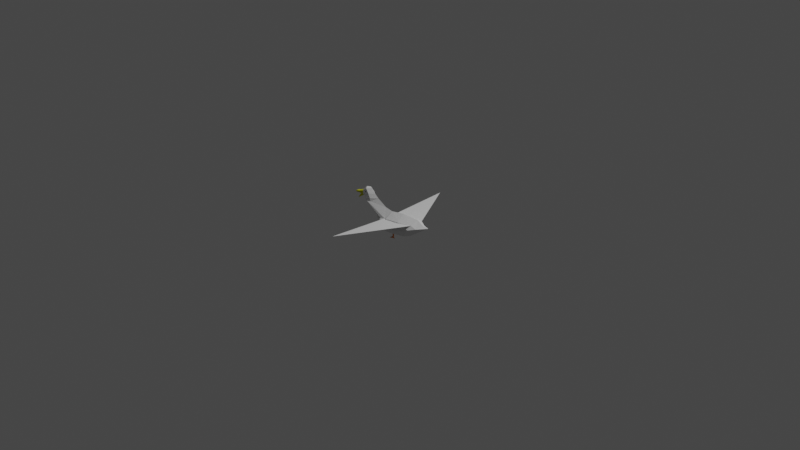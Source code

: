 # Source: duck.blend  (saved by Blender 2.93.20; exported with 4.5.12 LTS)
import bpy
from mathutils import Matrix  # noqa: F401  (used for matrix-valued properties, if any)

bpy.ops.wm.read_factory_settings(use_empty=True)
scene = bpy.context.scene
scene.name = 'Scene'

# ---- collections
col_collection = bpy.data.collections.new('Collection'); scene.collection.children.link(col_collection)

# ---- images (referenced by path relative to the original .blend; pixels are not part of the script)
import os
ASSET_DIR = os.environ.get("B2B_ASSET_DIR", "")  # directory of the original .blend (textures are referenced by path, not embedded)
HERE = os.path.dirname(os.path.abspath(__file__))  # packed textures are extracted next to this script under _unpacked/

def load_image(name, relpath, width, height, colorspace="sRGB"):
    """Load a texture the original file referenced (path relative to the .blend, or extracted next to this script)."""
    p = next((c for c in (os.path.join(HERE, relpath), os.path.join(ASSET_DIR, relpath)) if relpath and os.path.exists(c)), "")
    if p:
        img = bpy.data.images.load(p, check_existing=True)
        img.name = name
    else:  # same state as the original file: an image datablock whose file is absent (Cycles renders it pink)
        img = bpy.data.images.new(name, width, height)
        img.source = "FILE"
        img.filepath = "//" + (relpath or name)
    img.colorspace_settings.name = colorspace
    return img
img_depositphotos_110881382_stock_illustration_duck_low_poly_design = load_image('depositphotos_110881382-stock-illustration-duck-low-poly-design', 'depositphotos_110881382-stock-illustration-duck-low-poly-design.jpg', 1024, 1024, 'sRGB')

# ---- materials (node trees are filled in below, after node groups)
mat_material = bpy.data.materials.new('Material')
mat_material.alpha_threshold = 0.0
mat_material.use_transparency_overlap = False
mat_material.show_transparent_back = False
mat_material.use_transparent_shadow = False
mat_material.diffuse_color = (0.8, 0.8, 0.8, 0.3786)
mat_material.line_color = (0.0, 0.0, 0.0, 1.0)
mat_depositphotos_110881382_stock_illustration_duck_low_poly_design = bpy.data.materials.new('depositphotos_110881382-stock-illustration-duck-low-poly-design')
mat_depositphotos_110881382_stock_illustration_duck_low_poly_design.use_transparent_shadow = False

# ---- material node trees
mat_material.use_nodes = True; mat_material.node_tree.nodes.clear()
_N = mat_material.node_tree.nodes; _L = mat_material.node_tree.links
n0 = _N.new('ShaderNodeOutputMaterial'); n0.name = 'Material Output'; n0.location = (300, 300)
n1 = _N.new('ShaderNodeBsdfDiffuse'); n1.name = 'Diffuse BSDF'; n1.location = (10, 300)
n1.inputs[1].default_value = 0.4
n2 = _N.new('ShaderNodeVertexColor'); n2.name = 'Vertex Color'; n2.location = (-180, 280)
n2.layer_name = 'Col'
_L.new(n1.outputs[0], n0.inputs[0])
_L.new(n2.outputs[0], n1.inputs[0])
n0.is_active_output = True
mat_depositphotos_110881382_stock_illustration_duck_low_poly_design.use_nodes = True; mat_depositphotos_110881382_stock_illustration_duck_low_poly_design.node_tree.nodes.clear()
_N = mat_depositphotos_110881382_stock_illustration_duck_low_poly_design.node_tree.nodes; _L = mat_depositphotos_110881382_stock_illustration_duck_low_poly_design.node_tree.links
n0 = _N.new('ShaderNodeOutputMaterial'); n0.name = 'Material Output'; n0.location = (300, 300)
n1 = _N.new('ShaderNodeEmission'); n1.name = 'Emission'; n1.location = (0, 300)
n2 = _N.new('ShaderNodeTexImage'); n2.name = 'Image Texture'; n2.location = (-290, 280)
n2.image = img_depositphotos_110881382_stock_illustration_duck_low_poly_design
_L.new(n1.outputs[0], n0.inputs[0])
_L.new(n2.outputs[0], n1.inputs[0])
n0.is_active_output = True

# ---- world
world_world = bpy.data.worlds.new('World'); scene.world = world_world
world_world.use_nodes = True; world_world.node_tree.nodes.clear()
_N = world_world.node_tree.nodes; _L = world_world.node_tree.links
n0 = _N.new('ShaderNodeOutputWorld'); n0.name = 'World Output'; n0.location = (300, 300)
n1 = _N.new('ShaderNodeBackground'); n1.name = 'Background'; n1.location = (10, 300)
n1.inputs[0].default_value = (0.05088, 0.05088, 0.05088, 1.0)
_L.new(n1.outputs[0], n0.inputs[0])
n0.is_active_output = True
world_world.color = (0.05088, 0.05088, 0.05088)
world_world.use_sun_shadow = False
world_world.sun_shadow_jitter_overblur = 0.0

# ---- cameras
cam_camera = bpy.data.cameras.new('Camera')
cam_camera.clip_end = 100.0
cam_camera.ortho_scale = 7.314

# ---- lights
light_light = bpy.data.lights.new('Light', 'POINT')
light_light.transmission_factor = 0.0
light_light.energy = 1000.0
light_light.shadow_soft_size = 0.1
light_light.shadow_maximum_resolution = 0.006
light_light.use_absolute_resolution = True

# ---- meshes
me_cube = bpy.data.meshes.new('Cube')
me_cube.from_pydata([(-3.076, 0.1548, 0.639), (-2.758, 0.168, 0.7498), (-2.756, 0.1655, 0.5736), (-2.738, 0.1227, 0.5186), (-2.904, 0.1689, 0.5532), (-2.568, 0.1612, 0.4487), (-2.52, 0.1911, 0.3507), (-1.263, 0.3363, -0.3394), (-1.027, 0.4518, -0.3439), (-1.093, 0.3341, -0.2207), (-1.331, 0.2873, -0.2324), (-1.597, 0.1624, -0.1793), (-1.13, 0.4705, -0.6292), (-0.9604, 0.5758, -0.5983), (-0.6119, 0.599, -0.4225), (-2.244, 0.2507, 0.779), (-2.118, 0.2435, 0.5298), (-2.441, 0.216, 0.5056), (-2.53, 0.2011, 0.5885), (-2.671, 0.1795, 0.8177), (-2.443, 0.2063, 0.9876), (-2.465, 0.2195, 0.8217), (-2.495, 0.2195, 0.8199), (-2.514, 0.2195, 0.7977), (-2.512, 0.2195, 0.7681), (-2.49, 0.2195, 0.7484), (-2.461, 0.2195, 0.7502), (-2.441, 0.2195, 0.7724), (-2.443, 0.2195, 0.802), (0.8455, 0.5456, -0.2526), (0.3376, 0.6213, -0.4108), (1.198, 0.5587, -0.07098), (1.367, 0.4118, -0.1055), (1.578, 0.3261, 0.03627), (0.4103, 0.497, 0.08527), (1.297, 0.3937, 0.1818), (-3.195, 0.1213, 0.1927), (-0.5714, 0.4261, -0.08407), (-0.7297, 0.5332, -0.7405), (-2.336, 0.2794, 0.3403), (-2.083, 0.2379, 0.3442), (-3.364, 0.1274, 0.556), (-3.372, 0.1231, 0.5141), (-3.339, 0.1231, 0.4845), (-3.043, 0.1578, 0.2949), (0.04099, 0.558, -0.6651), (0.8252, 0.4514, -0.5862), (-2.478, 0.2337, 0.7851), (-0.02605, 0.3999, -0.589), (-0.02605, 0.452, -0.9446), (0.02605, 0.3999, -0.589), (0.02605, 0.452, -0.589), (-0.02605, 0.452, -0.9872), (-0.02605, 0.3999, -0.9872), (0.02605, 0.3999, -0.9872), (-0.02605, 0.4347, -0.9446), (-0.02605, 0.4173, -0.9446), (-0.02605, 0.4347, -0.9872), (-0.02605, 0.4173, -0.9872), (-0.1755, 0.5283, -0.9872), (-0.1755, 0.3092, -0.9872), (-0.02605, -0.3999, -0.589), (0.02605, -0.3999, -0.9446), (0.02605, -0.3999, -0.589), (0.02605, -0.452, -0.589), (-0.02605, -0.4173, -0.9446), (-0.8139, 0.3098, -0.1705), (-0.8393, 3.899, 0.0), (-2.82, 0.0376, 0.4835), (-3.076, -0.07963, 0.639), (-2.758, -0.09282, 0.7498), (-3.076, 0.0376, 0.639), (-2.756, -0.09035, 0.5736), (-2.738, -0.04749, 0.5186), (-3.342, 0.0376, 0.4698), (-2.647, 0.0376, 0.9791), (-3.043, 0.0376, 0.2949), (-3.375, 0.0376, 0.4994), (-3.194, 0.0376, 0.188), (-3.356, 0.0376, 0.5541), (-2.904, -0.09369, 0.5532), (-2.849, 0.0376, 0.7853), (-2.547, 0.0376, 1.046), (-2.747, 0.0376, 0.4848), (-2.583, 0.0376, 0.3923), (-2.568, -0.08598, 0.4487), (-2.154, 0.0376, 1.041), (-1.902, 0.0376, 0.7812), (-1.664, 0.0376, 0.6034), (-1.016, 0.0, 0.3141), (-2.52, -0.1159, 0.3507), (-1.854, -0.03626, -0.1558), (-1.8, -0.02659, -0.2493), (-1.263, -0.3363, -0.3394), (-1.027, -0.4518, -0.3439), (-0.8139, -0.3098, -0.1705), (-1.093, -0.3341, -0.2207), (-1.331, -0.2873, -0.2324), (-1.597, -0.1769, -0.1793), (-1.71, -0.01144, -0.387), (-1.56, 0.0, -0.5752), (-1.167, 0.0, -0.8354), (-1.13, -0.4705, -0.6292), (-0.9604, -0.5758, -0.5983), (-0.8363, 0.0, -0.8687), (-0.2396, 0.0, -0.9187), (0.8566, 0.0, -0.6939), (2.186, 0.0, 0.197), (-0.5313, 0.0, 0.2431), (0.338, 0.0, 0.4062), (1.407, 0.0, 0.4129), (1.803, 0.0, 0.2051), (-0.6119, -0.599, -0.4225), (-2.244, -0.1755, 0.779), (-2.118, -0.1683, 0.5298), (-2.441, -0.1408, 0.5056), (-2.53, -0.1259, 0.5885), (-2.671, -0.1043, 0.8177), (-2.443, -0.1311, 0.9876), (-2.465, -0.1443, 0.8217), (-2.495, -0.1443, 0.8199), (-2.514, -0.1443, 0.7977), (-2.512, -0.1443, 0.7681), (-2.49, -0.1443, 0.7484), (-2.461, -0.1443, 0.7502), (-2.441, -0.1443, 0.7724), (-2.443, -0.1443, 0.802), (0.8455, -0.5456, -0.2526), (0.3376, -0.6213, -0.4108), (1.198, -0.5587, -0.07098), (1.367, -0.4118, -0.1055), (1.578, -0.3261, 0.03627), (0.4103, -0.497, 0.08527), (1.297, -0.3937, 0.1818), (-3.195, -0.04609, 0.1927), (-0.5714, -0.4261, -0.08407), (-0.7297, -0.5332, -0.7405), (-2.336, -0.2042, 0.3403), (-2.083, -0.1627, 0.3442), (-3.364, -0.05217, 0.556), (-3.372, -0.04788, 0.5141), (-3.339, -0.04788, 0.4845), (-3.043, -0.08257, 0.2949), (-2.904, 0.0376, 0.5532), (0.04099, -0.558, -0.6651), (0.8252, -0.4514, -0.5862), (-2.478, -0.1585, 0.7851), (-0.02605, -0.3999, -0.9446), (-0.02605, -0.452, -0.9446), (-0.02605, -0.452, -0.589), (0.02605, -0.452, -0.9446), (-0.02605, -0.452, -0.9872), (-0.02605, -0.3999, -0.9872), (0.02605, -0.452, -0.9872), (0.02605, -0.3999, -0.9872), (0.1171, -0.426, -0.9872), (-0.02605, -0.4347, -0.9446), (-0.02605, -0.4347, -0.9872), (-0.02605, -0.4173, -0.9872), (-0.1755, -0.5283, -0.9872), (-0.1755, -0.3092, -0.9872), (-0.1755, -0.426, -0.9872), (-0.02605, 0.3999, -0.9446), (-0.02605, 0.452, -0.589), (0.02605, 0.3999, -0.9446), (0.02605, 0.452, -0.9446), (0.02605, 0.452, -0.9872), (0.1171, 0.426, -0.9872), (-0.1755, 0.426, -0.9872), (-0.8393, -3.899, 0.0), (-2.756, 0.1655, 0.5736), (-2.758, 0.168, 0.7498), (-2.849, 0.0376, 0.7853), (-2.738, 0.1227, 0.5186), (-2.747, 0.0376, 0.4848), (-2.756, -0.09035, 0.5736), (-2.758, -0.09282, 0.7498), (-2.738, -0.04749, 0.5186), (-2.495, 0.2195, 0.8199), (-2.465, 0.2195, 0.8217), (-2.514, 0.2195, 0.7977), (-2.512, 0.2195, 0.7681), (-2.49, 0.2195, 0.7484), (-2.461, 0.2195, 0.7502), (-2.441, 0.2195, 0.7724), (-2.443, 0.2195, 0.802), (-2.495, -0.1443, 0.8199), (-2.465, -0.1443, 0.8217), (-2.514, -0.1443, 0.7977), (-2.512, -0.1443, 0.7681), (-2.49, -0.1443, 0.7484), (-2.461, -0.1443, 0.7502), (-2.441, -0.1443, 0.7724), (-2.443, -0.1443, 0.802), (-0.1755, 0.426, -0.9872), (-0.02605, 0.4347, -0.9872), (-0.02605, 0.4173, -0.9872), (-0.1755, 0.5283, -0.9872), (-0.1755, 0.3092, -0.9872), (-0.02605, -0.4347, -0.9872), (-0.02605, -0.4173, -0.9872), (-0.1755, -0.5283, -0.9872), (-0.1755, -0.3092, -0.9872), (-0.1755, -0.426, -0.9872), (-0.1755, 0.426, -0.9872)], [], [(7, 12, 99), (100, 99, 12), (101, 100, 12), (8, 12, 7), (99, 92, 7), (12, 8, 13), (38, 12, 13), (38, 104, 12), (12, 104, 101), (38, 13, 14), (66, 14, 8), (66, 8, 9), (8, 14, 13), (7, 10, 9, 8), (10, 7, 11), (7, 92, 11), (92, 91, 11), (91, 84, 11), (6, 11, 84), (10, 11, 6), (10, 39, 9), (10, 6, 39), (39, 66, 9), (39, 40, 66), (40, 39, 16), (88, 16, 87), (89, 40, 88), (16, 88, 40), (16, 39, 17), (16, 17, 15), (15, 87, 16), (87, 15, 86), (15, 20, 86), (86, 20, 82), (82, 20, 75), (19, 75, 20), (75, 19, 1), (75, 1, 81), (171, 0, 172), (71, 172, 0), (0, 79, 71), (79, 0, 41), (41, 42, 79), (77, 79, 42), (74, 77, 42), (43, 74, 42), (41, 0, 42), (4, 170, 171), (171, 4, 0), (43, 42, 0), (43, 0, 4), (36, 4, 44), (78, 36, 44), (76, 78, 44), (173, 76, 44), (173, 68, 76), (68, 173, 83), (4, 173, 44), (4, 170, 173), (36, 78, 4), (4, 78, 143), (4, 143, 74), (4, 74, 43), (1, 2, 19), (5, 19, 2), (5, 3, 2), (174, 3, 5), (84, 174, 5), (5, 6, 84), (6, 5, 17), (39, 6, 17), (17, 5, 18), (18, 19, 5), (18, 15, 17), (19, 18, 181), (182, 181, 18), (183, 182, 18), (18, 183, 15), (184, 15, 183), (185, 15, 184), (20, 15, 185), (179, 20, 185), (178, 20, 179), (180, 20, 178), (20, 180, 19), (181, 19, 180), (66, 40, 89), (66, 89, 108, 37), (37, 14, 66), (34, 37, 108), (109, 34, 108), (37, 34, 30, 14), (45, 38, 14, 30), (29, 46, 45, 30), (105, 45, 46, 106), (105, 104, 38, 45), (46, 29, 31, 32), (111, 33, 107), (107, 33, 106), (32, 46, 106, 33), (111, 110, 33), (35, 33, 110), (32, 31, 33), (35, 33, 31), (35, 31, 34), (31, 29, 34), (30, 34, 29), (110, 109, 35), (34, 109, 35), (25, 26, 47), (26, 47, 27), (27, 47, 28), (28, 47, 21), (21, 47, 22), (22, 47, 23), (23, 47, 24), (25, 47, 24), (162, 48, 163, 49, 55, 56), (49, 163, 51, 165), (165, 51, 50, 164), (164, 50, 48, 162), (164, 162, 53, 54), (51, 163, 48, 50), (52, 166, 54, 53, 58, 57), (49, 165, 166, 52), (164, 54, 167), (54, 166, 167), (49, 59, 55), (52, 59, 49), (57, 59, 52), (55, 59, 57), (56, 60, 162), (58, 60, 56), (53, 60, 58), (162, 60, 53), (55, 194, 56), (57, 194, 55), (58, 168, 57), (56, 168, 58), (147, 65, 156, 148, 149, 61), (148, 150, 64, 149), (150, 62, 63, 64), (62, 147, 61, 63), (62, 154, 152, 147), (64, 63, 61, 149), (62, 155, 154), (150, 155, 62), (65, 147, 160), (158, 65, 160), (156, 65, 161), (65, 158, 161), (66, 35, 67), (93, 99, 102), (100, 102, 99), (101, 102, 100), (94, 93, 102), (99, 93, 92), (102, 103, 94), (136, 103, 102), (136, 102, 104), (102, 101, 104), (136, 112, 103), (95, 94, 112), (95, 96, 94), (94, 103, 112), (93, 94, 96, 97), (97, 98, 93), (93, 98, 92), (92, 98, 91), (91, 98, 84), (90, 84, 98), (97, 90, 98), (97, 96, 137), (97, 137, 90), (137, 96, 95), (137, 95, 138), (138, 114, 137), (88, 87, 114), (89, 88, 138), (114, 138, 88), (114, 115, 137), (114, 113, 115), (113, 114, 87), (87, 86, 113), (113, 86, 118), (86, 82, 118), (82, 75, 118), (117, 118, 75), (75, 70, 117), (75, 81, 70), (176, 172, 69), (71, 69, 172), (69, 71, 79), (79, 139, 69), (139, 79, 140), (77, 140, 79), (74, 140, 77), (141, 140, 74), (139, 140, 69), (80, 176, 175), (176, 69, 80), (141, 69, 140), (141, 80, 69), (134, 142, 80), (78, 142, 134), (76, 142, 78), (177, 142, 76), (177, 76, 68), (68, 83, 177), (80, 142, 177), (80, 177, 175), (134, 80, 78), (80, 143, 78), (80, 74, 143), (80, 141, 74), (70, 117, 72), (85, 72, 117), (85, 72, 73), (174, 85, 73), (84, 85, 174), (85, 84, 90), (90, 115, 85), (137, 115, 90), (115, 116, 85), (116, 85, 117), (116, 115, 113), (117, 189, 116), (190, 116, 189), (191, 116, 190), (116, 113, 191), (192, 191, 113), (193, 192, 113), (118, 193, 113), (187, 193, 118), (186, 187, 118), (188, 186, 118), (118, 117, 188), (189, 188, 117), (95, 89, 138), (95, 135, 108, 89), (135, 95, 112), (132, 108, 135), (109, 108, 132), (135, 112, 128, 132), (144, 128, 112, 136), (127, 128, 144, 145), (105, 106, 145, 144), (105, 144, 136, 104), (145, 130, 129, 127), (111, 107, 131), (107, 106, 131), (130, 131, 106, 145), (111, 131, 110), (133, 110, 131), (130, 131, 129), (133, 129, 131), (133, 132, 129), (129, 132, 127), (128, 127, 132), (110, 133, 109), (132, 133, 109), (123, 146, 124), (124, 125, 146), (125, 126, 146), (126, 119, 146), (119, 120, 146), (120, 121, 146), (121, 122, 146), (123, 122, 146), (151, 157, 158, 152, 154, 153), (148, 151, 153, 150), (153, 155, 150), (154, 155, 153), (148, 156, 159), (151, 148, 159), (157, 151, 159), (156, 157, 159), (152, 158, 160), (147, 152, 160), (157, 156, 161), (158, 157, 161), (165, 164, 167), (166, 165, 167), (95, 169, 133), (198, 196, 204), (197, 195, 204), (202, 203, 200), (201, 203, 199)])
_uv = me_cube.uv_layers.new(name='UVMap')
_uv.uv.foreach_set('vector', [0.0, 0.0, 0.0, 0.0, 0.0, 0.0, 0.0, 0.0, 0.0, 0.0, 0.0, 0.0, 0.0, 0.0, 0.0, 0.0, 0.0, 0.0, 0.0, 0.0, 0.0, 0.0, 0.0, 0.0, 0.0, 0.0, 0.0, 0.0, 0.0, 0.0, 0.0, 0.0, 0.0, 0.0, 0.0, 0.0, 0.0, 0.0, 0.0, 0.0, 0.0, 0.0, 0.0, 0.0, 0.0, 0.0, 0.0, 0.0, 0.0, 0.0, 0.0, 0.0, 0.0, 0.0, 0.0, 0.0, 0.0, 0.0, 0.0, 0.0, 0.0, 0.0, 0.0, 0.0, 0.0, 0.0, 0.0, 0.0, 0.0, 0.0, 0.0, 0.0, 0.0, 0.0, 0.0, 0.0, 0.0, 0.0, 0.0, 0.0, 0.0, 0.0, 0.0, 0.0, 0.0, 0.0, 0.0, 0.0, 0.0, 0.0, 0.0, 0.0, 0.0, 0.0, 0.0, 0.0, 0.0, 0.0, 0.0, 0.0, 0.0, 0.0, 0.0, 0.0, 0.0, 0.0, 0.0, 0.0, 0.0, 0.0, 0.0, 0.0, 0.0, 0.0, 0.0, 0.0, 0.0, 0.0, 0.0, 0.0, 0.0, 0.0, 0.0, 0.0, 0.0, 0.0, 0.0, 0.0, 0.0, 0.0, 0.0, 0.0, 0.0, 0.0, 0.0, 0.0, 0.0, 0.0, 0.0, 0.0, 0.0, 0.0, 0.0, 0.0, 0.0, 0.0, 0.0, 0.0, 0.0, 0.0, 0.0, 0.0, 0.0, 0.0, 0.0, 0.0, 0.0, 0.0, 0.0, 0.0, 0.0, 0.0, 0.0, 0.0, 0.0, 0.0, 0.0, 0.0, 0.0, 0.0, 0.0, 0.0, 0.0, 0.0, 0.0, 0.0, 0.0, 0.0, 0.0, 0.0, 0.0, 0.0, 0.0, 0.0, 0.0, 0.0, 0.0, 0.0, 0.0, 0.0, 0.0, 0.0, 0.0, 0.0, 0.0, 0.0, 0.0, 0.0, 0.0, 0.0, 0.0, 0.0, 0.0, 0.0, 0.0, 0.0, 0.0, 0.0, 0.0, 0.0, 0.0, 0.0, 0.0, 0.0, 0.0, 0.0, 0.0, 0.0, 0.0, 0.0, 0.0, 0.0, 0.0, 0.0, 0.0, 0.0, 0.0, 0.0, 0.0, 0.0, 0.0, 0.0, 0.0, 0.0, 0.0, 0.0, 0.0, 0.0, 0.0, 0.0, 0.0, 0.0, 0.0, 0.0, 0.0, 0.0, 0.0, 0.0, 0.0, 0.0, 0.0, 0.0, 0.0, 0.0, 0.0, 0.0, 0.0, 0.0, 0.0, 0.0, 0.0, 0.0, 0.0, 0.0, 0.0, 0.0, 0.0, 0.0, 0.0, 0.0, 0.0, 0.0, 0.0, 0.0, 0.0, 0.0, 0.0, 0.0, 0.0, 0.0, 0.0, 0.0, 0.0, 0.0, 0.0, 0.0, 0.0, 0.0, 0.0, 0.0, 0.0, 0.0, 0.0, 0.0, 0.0, 0.0, 0.0, 0.0, 0.0, 0.0, 0.0, 0.0, 0.0, 0.0, 0.0, 0.0, 0.0, 0.0, 0.0, 0.0, 0.0, 0.0, 0.0, 0.0, 0.0, 0.0, 0.0, 0.0, 0.0, 0.0, 0.0, 0.0, 0.0, 0.0, 0.0, 0.0, 0.0, 0.0, 0.0, 0.0, 0.0, 0.0, 0.0, 0.0, 0.0, 0.0, 0.0, 0.0, 0.0, 0.0, 0.0, 0.0, 0.0, 0.0, 0.0, 0.0, 0.0, 0.0, 0.0, 0.0, 0.0, 0.0, 0.0, 0.0, 0.0, 0.0, 0.0, 0.0, 0.0, 0.0, 0.0, 0.0, 0.0, 0.0, 0.0, 0.0, 0.0, 0.0, 0.0, 0.0, 0.0, 0.0, 0.0, 0.0, 0.0, 0.0, 0.0, 0.0, 0.0, 0.0, 0.0, 0.0, 0.0, 0.0, 0.0, 0.0, 0.0, 0.0, 0.0, 0.0, 0.0, 0.0, 0.0, 0.0, 0.0, 0.0, 0.0, 0.0, 0.0, 0.0, 0.0, 0.0, 0.0, 0.0, 0.0, 0.0, 0.0, 0.0, 0.0, 0.0, 0.0, 0.0, 0.0, 0.0, 0.0, 0.0, 0.0, 0.0, 0.0, 0.0, 0.0, 0.0, 0.0, 0.0, 0.0, 0.0, 0.0, 0.0, 0.0, 0.0, 0.0, 0.0, 0.0, 0.0, 0.0, 0.0, 0.0, 0.0, 0.0, 0.0, 0.0, 0.0, 0.0, 0.0, 0.0, 0.0, 0.0, 0.0, 0.0, 0.0, 0.0, 0.0, 0.0, 0.0, 0.0, 0.0, 0.0, 0.0, 0.0, 0.0, 0.0, 0.0, 0.0, 0.0, 0.0, 0.0, 0.0, 0.0, 0.0, 0.0, 0.0, 0.0, 0.0, 0.0, 0.0, 0.0, 0.0, 0.0, 0.0, 0.0, 0.0, 0.0, 0.0, 0.0, 0.0, 0.0, 0.0, 0.0, 0.0, 0.0, 0.0, 0.0, 0.0, 0.0, 0.0, 0.0, 0.0, 0.0, 0.0, 0.0, 0.0, 0.0, 0.0, 0.0, 0.0, 0.0, 0.0, 0.0, 0.0, 0.0, 0.0, 0.0, 0.0, 0.0, 0.0, 0.0, 0.0, 0.0, 0.0, 0.0, 0.0, 0.0, 0.0, 0.0, 0.0, 0.0, 0.0, 0.0, 0.0, 0.0, 0.0, 0.0, 0.0, 0.0, 0.0, 0.0, 0.0, 0.0, 0.0, 0.0, 0.0, 0.0, 0.0, 0.0, 0.0, 0.0, 0.0, 0.0, 0.0, 0.0, 0.0, 0.0, 0.0, 0.0, 0.0, 0.0, 0.0, 0.0, 0.0, 0.0, 0.0, 0.0, 0.0, 0.0, 0.0, 0.0, 0.0, 0.0, 0.0, 0.0, 0.0, 0.0, 0.0, 0.0, 0.0, 0.0, 0.0, 0.0, 0.0, 0.0, 0.0, 0.0, 0.0, 0.0, 0.0, 0.0, 0.0, 0.0, 0.0, 0.0, 0.0, 0.0, 0.0, 0.0, 0.0, 0.0, 0.0, 0.0, 0.0, 0.0, 0.0, 0.0, 0.0, 0.0, 0.0, 0.0, 0.0, 0.0, 0.0, 0.0, 0.0, 0.0, 0.0, 0.0, 0.0, 0.0, 0.0, 0.0, 0.0, 0.0, 0.0, 0.0, 0.0, 0.0, 0.0, 0.0, 0.0, 0.0, 0.0, 0.0, 0.0, 0.0, 0.0, 0.0, 0.0, 0.0, 0.0, 0.0, 0.0, 0.0, 0.0, 0.0, 0.0, 0.0, 0.0, 0.0, 0.0, 0.0, 0.0, 0.0, 0.0, 0.0, 0.0, 0.0, 0.0, 0.0, 0.0, 0.0, 0.0, 0.0, 0.0, 0.0, 0.0, 0.0, 0.0, 0.0, 0.0, 0.0, 0.0, 0.0, 0.0, 0.0, 0.0, 0.0, 0.0, 0.0, 0.0, 0.0, 0.0, 0.0, 0.0, 0.0, 0.0, 0.0, 0.0, 0.0, 0.0, 0.0, 0.0, 0.0, 0.0, 0.0, 0.0, 0.0, 0.0, 0.0, 0.0, 0.0, 0.0, 0.0, 0.0, 0.0, 0.0, 0.0, 0.0, 0.0, 0.0, 0.0, 0.0, 0.0, 0.0, 0.0, 0.0, 0.0, 0.0, 0.0, 0.0, 0.0, 0.0, 0.0, 0.375, 0.0, 0.625, 0.0, 0.625, 0.25, 0.375, 0.25, 0.375, 0.1667, 0.375, 0.08333, 0.375, 0.25, 0.625, 0.25, 0.625, 0.5, 0.375, 0.5, 0.375, 0.5, 0.625, 0.5, 0.625, 0.75, 0.375, 0.75, 0.375, 0.75, 0.625, 0.75, 0.625, 1.0, 0.375, 1.0, 0.375, 0.75, 0.375, 1.0, 0.375, 1.0, 0.375, 0.75, 0.625, 0.5, 0.875, 0.5, 0.875, 0.75, 0.625, 0.75, 0.125, 0.5, 0.375, 0.5, 0.375, 0.75, 0.125, 0.75, 0.125, 0.6667, 0.125, 0.5833, 0.375, 0.25, 0.375, 0.5, 0.375, 0.5, 0.375, 0.25, 0.375, 0.75, 0.375, 0.75, 0.375, 0.75, 0.375, 0.75, 0.375, 0.5, 0.375, 0.75, 0.375, 0.25, 0.375, 0.1667, 0.375, 0.1667, 0.375, 0.25, 0.375, 0.25, 0.375, 0.25, 0.375, 0.1667, 0.375, 0.25, 0.375, 0.25, 0.375, 0.1667, 0.375, 0.1667, 0.375, 0.1667, 0.375, 0.08333, 0.375, 0.0, 0.375, 0.0, 0.375, 0.08333, 0.375, 0.08333, 0.375, 0.08333, 0.375, 0.0, 0.375, 0.08333, 0.375, 0.08333, 0.375, 0.0, 0.375, 0.0, 0.375, 0.0, 0.375, 0.1667, 0.375, 0.08333, 0.375, 0.08333, 0.375, 0.1667, 0.375, 0.1667, 0.375, 0.1667, 0.375, 0.08333, 0.375, 0.1667, 0.375, 0.1667, 0.375, 0.08333, 0.375, 0.08333, 0.375, 0.08333, 0.375, 0.0, 0.375, 0.08333, 0.375, 0.1667, 0.375, 0.25, 0.625, 0.25, 0.625, 0.0, 0.375, 0.25, 0.375, 0.5, 0.625, 0.5, 0.625, 0.25, 0.375, 0.5, 0.375, 0.75, 0.625, 0.75, 0.625, 0.5, 0.375, 0.75, 0.375, 1.0, 0.625, 1.0, 0.625, 0.75, 0.375, 0.75, 0.375, 0.75, 0.375, 1.0, 0.375, 1.0, 0.625, 0.5, 0.625, 0.75, 0.875, 0.75, 0.875, 0.5, 0.375, 0.75, 0.375, 0.75, 0.375, 0.75, 0.375, 0.5, 0.375, 0.5, 0.375, 0.75, 0.375, 0.08333, 0.375, 0.0, 0.375, 0.0, 0.375, 0.08333, 0.375, 0.08333, 0.375, 0.08333, 0.375, 0.1667, 0.375, 0.08333, 0.375, 0.08333, 0.375, 0.08333, 0.375, 0.08333, 0.375, 0.08333, 0.0, 0.0, 1.0, 0.0, 0.0, 1.0, 0.0, 0.0, 0.0, 0.0, 0.0, 0.0, 0.0, 0.0, 0.0, 0.0, 0.0, 0.0, 0.0, 0.0, 0.0, 0.0, 0.0, 0.0, 0.0, 0.0, 0.0, 0.0, 0.0, 0.0, 0.0, 0.0, 0.0, 0.0, 0.0, 0.0, 0.0, 0.0, 0.0, 0.0, 0.0, 0.0, 0.0, 0.0, 0.0, 0.0, 0.0, 0.0, 0.0, 0.0, 0.0, 0.0, 0.0, 0.0, 0.0, 0.0, 0.0, 0.0, 0.0, 0.0, 0.0, 0.0, 0.0, 0.0, 0.0, 0.0, 0.0, 0.0, 0.0, 0.0, 0.0, 0.0, 0.0, 0.0, 0.0, 0.0, 0.0, 0.0, 0.0, 0.0, 0.0, 0.0, 0.0, 0.0, 0.0, 0.0, 0.0, 0.0, 0.0, 0.0, 0.0, 0.0, 0.0, 0.0, 0.0, 0.0, 0.0, 0.0, 0.0, 0.0, 0.0, 0.0, 0.0, 0.0, 0.0, 0.0, 0.0, 0.0, 0.0, 0.0, 0.0, 0.0, 0.0, 0.0, 0.0, 0.0, 0.0, 0.0, 0.0, 0.0, 0.0, 0.0, 0.0, 0.0, 0.0, 0.0, 0.0, 0.0, 0.0, 0.0, 0.0, 0.0, 0.0, 0.0, 0.0, 0.0, 0.0, 0.0, 0.0, 0.0, 0.0, 0.0, 0.0, 0.0, 0.0, 0.0, 0.0, 0.0, 0.0, 0.0, 0.0, 0.0, 0.0, 0.0, 0.0, 0.0, 0.0, 0.0, 0.0, 0.0, 0.0, 0.0, 0.0, 0.0, 0.0, 0.0, 0.0, 0.0, 0.0, 0.0, 0.0, 0.0, 0.0, 0.0, 0.0, 0.0, 0.0, 0.0, 0.0, 0.0, 0.0, 0.0, 0.0, 0.0, 0.0, 0.0, 0.0, 0.0, 0.0, 0.0, 0.0, 0.0, 0.0, 0.0, 0.0, 0.0, 0.0, 0.0, 0.0, 0.0, 0.0, 0.0, 0.0, 0.0, 0.0, 0.0, 0.0, 0.0, 0.0, 0.0, 0.0, 0.0, 0.0, 0.0, 0.0, 0.0, 0.0, 0.0, 0.0, 0.0, 0.0, 0.0, 0.0, 0.0, 0.0, 0.0, 0.0, 0.0, 0.0, 0.0, 0.0, 0.0, 0.0, 0.0, 0.0, 0.0, 0.0, 0.0, 0.0, 0.0, 0.0, 0.0, 0.0, 0.0, 0.0, 0.0, 0.0, 0.0, 0.0, 0.0, 0.0, 0.0, 0.0, 0.0, 0.0, 0.0, 0.0, 0.0, 0.0, 0.0, 0.0, 0.0, 0.0, 0.0, 0.0, 0.0, 0.0, 0.0, 0.0, 0.0, 0.0, 0.0, 0.0, 0.0, 0.0, 0.0, 0.0, 0.0, 0.0, 0.0, 0.0, 0.0, 0.0, 0.0, 0.0, 0.0, 0.0, 0.0, 0.0, 0.0, 0.0, 0.0, 0.0, 0.0, 0.0, 0.0, 0.0, 0.0, 0.0, 0.0, 0.0, 0.0, 0.0, 0.0, 0.0, 0.0, 0.0, 0.0, 0.0, 0.0, 0.0, 0.0, 0.0, 0.0, 0.0, 0.0, 0.0, 0.0, 0.0, 0.0, 0.0, 0.0, 0.0, 0.0, 0.0, 0.0, 0.0, 0.0, 0.0, 0.0, 0.0, 0.0, 0.0, 0.0, 0.0, 0.0, 0.0, 0.0, 0.0, 0.0, 0.0, 0.0, 0.0, 0.0, 0.0, 0.0, 0.0, 0.0, 0.0, 0.0, 0.0, 0.0, 0.0, 0.0, 0.0, 0.0, 0.0, 0.0, 0.0, 0.0, 0.0, 0.0, 0.0, 0.0, 0.0, 0.0, 0.0, 0.0, 0.0, 0.0, 0.0, 0.0, 0.0, 0.0, 0.0, 0.0, 0.0, 0.0, 0.0, 0.0, 0.0, 0.0, 0.0, 0.0, 0.0, 0.0, 0.0, 0.0, 0.0, 0.0, 0.0, 0.0, 0.0, 0.0, 0.0, 0.0, 0.0, 0.0, 0.0, 0.0, 0.0, 0.0, 0.0, 0.0, 0.0, 0.0, 0.0, 0.0, 0.0, 0.0, 0.0, 0.0, 0.0, 0.0, 0.0, 0.0, 0.0, 0.0, 0.0, 0.0, 0.0, 0.0, 0.0, 0.0, 0.0, 0.0, 0.0, 0.0, 0.0, 0.0, 0.0, 0.0, 0.0, 0.0, 0.0, 0.0, 0.0, 0.0, 0.0, 0.0, 0.0, 0.0, 0.0, 0.0, 0.0, 0.0, 0.0, 0.0, 0.0, 0.0, 0.0, 0.0, 0.0, 0.0, 0.0, 0.0, 0.0, 0.0, 0.0, 0.0, 0.0, 0.0, 0.0, 0.0, 0.0, 0.0, 0.0, 0.0, 0.0, 0.0, 0.0, 0.0, 0.0, 0.0, 0.0, 0.0, 0.0, 0.0, 0.0, 0.0, 0.0, 0.0, 0.0, 0.0, 0.0, 0.0, 0.0, 0.0, 0.0, 0.0, 0.0, 0.0, 0.0, 0.0, 0.0, 0.0, 0.0, 0.0, 0.0, 0.0, 0.0, 0.0, 0.0, 0.0, 0.0, 0.0, 0.0, 0.0, 0.0, 0.0, 0.0, 0.0, 0.0, 0.0, 0.0, 0.0, 0.0, 0.0, 0.0, 0.0, 0.0, 0.0, 0.0, 0.0, 0.0, 0.0, 0.0, 0.0, 0.0, 0.0, 0.0, 0.0, 0.0, 0.0, 0.0, 0.0, 0.0, 0.0, 0.0, 0.0, 0.0, 0.0, 0.0, 0.0, 0.0, 0.0, 0.0, 0.0, 0.0, 0.0, 0.0, 0.0, 0.0, 0.0, 0.0, 0.0, 0.0, 0.0, 0.0, 0.0, 0.0, 0.0, 0.0, 0.0, 0.0, 0.0, 0.0, 0.0, 0.0, 0.0, 0.0, 0.0, 0.0, 0.0, 0.0, 0.0, 0.0, 0.0, 0.0, 0.0, 0.0, 0.0, 0.0, 0.0, 0.0, 0.0, 0.0, 0.0, 0.0, 0.0, 0.0, 0.0, 0.0, 0.0, 0.0, 0.0, 0.0, 0.0, 0.0, 0.0, 0.0, 0.0, 0.0, 0.0, 0.0, 0.0, 0.0, 0.0, 0.0, 0.0, 0.0, 0.0, 0.0, 0.0, 0.0, 0.0, 0.0, 0.0, 0.0, 0.0, 0.0, 0.0, 0.0, 0.0, 0.0, 0.0, 0.0, 0.0, 0.0, 0.0, 0.0, 0.0, 0.0, 0.0, 0.0, 0.0, 0.0, 0.0, 0.0, 0.0, 0.0, 0.0, 0.0, 0.0, 0.0, 0.0, 0.0, 0.0, 0.0, 0.0, 0.0, 0.0, 0.0, 0.0, 0.0, 0.0, 0.0, 0.0, 0.0, 0.0, 0.0, 0.0, 0.0, 0.0, 0.0, 0.0, 0.0, 0.0, 0.0, 0.0, 0.0, 0.0, 0.0, 0.0, 0.0, 0.0, 0.0, 0.0, 0.0, 0.0, 0.0, 0.0, 0.0, 0.0, 0.0, 0.0, 0.0, 0.0, 0.0, 0.0, 0.0, 0.0, 0.0, 0.0, 0.0, 0.0, 0.0, 0.0, 0.0, 0.0, 0.0, 0.0, 0.0, 0.0, 0.0, 0.0, 0.0, 0.0, 0.0, 0.0, 0.0, 0.0, 0.0, 0.0, 0.0, 0.0, 0.0, 0.0, 0.0, 0.0, 0.0, 0.0, 0.0, 0.0, 0.0, 0.0, 0.125, 0.5, 0.125, 0.5833, 0.125, 0.6667, 0.125, 0.75, 0.375, 0.75, 0.375, 0.5, 0.375, 0.25, 0.375, 0.25, 0.375, 0.5, 0.375, 0.5, 0.375, 0.5, 0.375, 0.5, 0.375, 0.5, 0.375, 0.75, 0.375, 0.75, 0.375, 0.5, 0.375, 0.25, 0.375, 0.1667, 0.375, 0.1667, 0.375, 0.25, 0.375, 0.25, 0.375, 0.25, 0.375, 0.1667, 0.375, 0.25, 0.375, 0.25, 0.375, 0.1667, 0.375, 0.1667, 0.375, 0.1667, 0.375, 0.0, 0.375, 0.08333, 0.375, 0.08333, 0.375, 0.0, 0.375, 0.0, 0.375, 0.0, 0.375, 0.1667, 0.375, 0.1667, 0.375, 0.1667, 0.375, 0.08333, 0.375, 0.1667, 0.375, 0.1667, 0.375, 0.5, 0.375, 0.75, 0.375, 0.5, 0.375, 0.5, 0.375, 0.5, 0.375, 0.5, 0.0, 0.0, 0.0, 1.0, 1.0, 0.0, 0.375, 0.08333, 0.375, 0.08333, 0.375, 0.08333, 0.375, 0.1667, 0.375, 0.1667, 0.375, 0.1667, 0.375, 0.08333, 0.375, 0.08333, 0.375, 0.08333, 0.375, 0.1667, 0.375, 0.1667, 0.375, 0.1667])
_ca = me_cube.color_attributes.new('Col', 'BYTE_COLOR', 'CORNER')
_ca.data.foreach_set('color', [0.8308, 0.8308, 0.8308, 1.0, 0.8308, 0.8308, 0.8308, 1.0, 0.8308, 0.8308, 0.8308, 1.0, 0.8308, 0.8308, 0.8308, 1.0, 0.8308, 0.8308, 0.8308, 1.0, 0.8308, 0.8308, 0.8308, 1.0, 0.8308, 0.8308, 0.8308, 1.0, 0.8308, 0.8308, 0.8308, 1.0, 0.8308, 0.8308, 0.8308, 1.0, 0.8308, 0.8308, 0.8308, 1.0, 0.8308, 0.8308, 0.8308, 1.0, 0.8308, 0.8308, 0.8308, 1.0, 0.8308, 0.8308, 0.8308, 1.0, 0.8308, 0.8308, 0.8308, 1.0, 0.8308, 0.8308, 0.8308, 1.0, 0.8308, 0.8308, 0.8308, 1.0, 0.8308, 0.8308, 0.8308, 1.0, 0.8308, 0.8308, 0.8308, 1.0, 0.8308, 0.8308, 0.8308, 1.0, 0.8308, 0.8308, 0.8308, 1.0, 0.8308, 0.8308, 0.8308, 1.0, 0.8308, 0.8308, 0.8308, 1.0, 0.8308, 0.8308, 0.8308, 1.0, 0.8308, 0.8308, 0.8308, 1.0, 0.8308, 0.8308, 0.8308, 1.0, 0.8308, 0.8308, 0.8308, 1.0, 0.8308, 0.8308, 0.8308, 1.0, 0.8308, 0.8308, 0.8308, 1.0, 0.8308, 0.8308, 0.8308, 1.0, 0.8308, 0.8308, 0.8308, 1.0, 0.8308, 0.8308, 0.8308, 1.0, 0.8308, 0.8308, 0.8308, 1.0, 0.8308, 0.8308, 0.8308, 1.0, 0.8308, 0.8308, 0.8308, 1.0, 0.8308, 0.8308, 0.8308, 1.0, 0.8308, 0.8308, 0.8308, 1.0, 0.8308, 0.8308, 0.8308, 1.0, 0.8308, 0.8308, 0.8308, 1.0, 0.8308, 0.8308, 0.8308, 1.0, 0.8308, 0.8308, 0.8308, 1.0, 0.8308, 0.8308, 0.8308, 1.0, 0.8308, 0.8308, 0.8308, 1.0, 0.8308, 0.8308, 0.8308, 1.0, 0.8308, 0.8308, 0.8308, 1.0, 0.8308, 0.8308, 0.8308, 1.0, 0.8308, 0.8308, 0.8308, 1.0, 0.8308, 0.8308, 0.8308, 1.0, 0.8308, 0.8308, 0.8308, 1.0, 0.8308, 0.8308, 0.8308, 1.0, 0.8308, 0.8308, 0.8308, 1.0, 0.8308, 0.8308, 0.8308, 1.0, 0.8308, 0.8308, 0.8308, 1.0, 0.8308, 0.8308, 0.8308, 1.0, 0.8308, 0.8308, 0.8308, 1.0, 0.8308, 0.8308, 0.8308, 1.0, 0.8308, 0.8308, 0.8308, 1.0, 0.8308, 0.8308, 0.8308, 1.0, 0.8308, 0.8308, 0.8308, 1.0, 0.8308, 0.8308, 0.8308, 1.0, 0.8308, 0.8308, 0.8308, 1.0, 0.8308, 0.8308, 0.8308, 1.0, 0.8308, 0.8308, 0.8308, 1.0, 0.8308, 0.8308, 0.8308, 1.0, 0.8308, 0.8308, 0.8308, 1.0, 0.8308, 0.8308, 0.8308, 1.0, 0.8308, 0.8308, 0.8308, 1.0, 0.8308, 0.8308, 0.8308, 1.0, 0.8308, 0.8308, 0.8308, 1.0, 0.8308, 0.8308, 0.8308, 1.0, 0.8308, 0.8308, 0.8308, 1.0, 0.8308, 0.8308, 0.8308, 1.0, 0.8308, 0.8308, 0.8308, 1.0, 0.8308, 0.8308, 0.8308, 1.0, 0.8308, 0.8308, 0.8308, 1.0, 0.8308, 0.8308, 0.8308, 1.0, 0.8308, 0.8308, 0.8308, 1.0, 0.8308, 0.8308, 0.8308, 1.0, 0.8308, 0.8308, 0.8308, 1.0, 0.8308, 0.8308, 0.8308, 1.0, 0.8308, 0.8308, 0.8308, 1.0, 0.8308, 0.8308, 0.8308, 1.0, 0.8308, 0.8308, 0.8308, 1.0, 0.8308, 0.8308, 0.8308, 1.0, 0.8308, 0.8308, 0.8308, 1.0, 0.8308, 0.8308, 0.8308, 1.0, 0.8308, 0.8308, 0.8308, 1.0, 0.8308, 0.8308, 0.8308, 1.0, 0.8308, 0.8308, 0.8308, 1.0, 0.8308, 0.8308, 0.8308, 1.0, 0.8308, 0.8308, 0.8308, 1.0, 0.8308, 0.8308, 0.8308, 1.0, 0.8308, 0.8308, 0.8308, 1.0, 0.8308, 0.8308, 0.8308, 1.0, 0.8308, 0.8308, 0.8308, 1.0, 0.8308, 0.8308, 0.8308, 1.0, 0.8308, 0.8308, 0.8308, 1.0, 0.8308, 0.8308, 0.8308, 1.0, 0.8308, 0.8308, 0.8308, 1.0, 0.8308, 0.8308, 0.8308, 1.0, 0.8308, 0.8308, 0.8308, 1.0, 0.8308, 0.8308, 0.8308, 1.0, 0.8308, 0.8308, 0.8308, 1.0, 0.8308, 0.8308, 0.8308, 1.0, 0.8308, 0.8308, 0.8308, 1.0, 0.8308, 0.8308, 0.8308, 1.0, 0.8308, 0.8308, 0.8308, 1.0, 0.8308, 0.8308, 0.8308, 1.0, 0.8308, 0.8308, 0.8308, 1.0, 0.8308, 0.8308, 0.8308, 1.0, 0.8308, 0.8308, 0.8308, 1.0, 0.8308, 0.8308, 0.8308, 1.0, 0.8308, 0.8308, 0.8308, 1.0, 0.8308, 0.8308, 0.8308, 1.0, 0.8308, 0.8308, 0.8308, 1.0, 0.8308, 0.8308, 0.8308, 1.0, 0.6376, 0.6308, 0.0356, 1.0, 0.6376, 0.6308, 0.0356, 1.0, 0.6376, 0.6308, 0.0356, 1.0, 0.6376, 0.6308, 0.0356, 1.0, 0.6376, 0.6308, 0.0356, 1.0, 0.6376, 0.6308, 0.0356, 1.0, 0.6376, 0.6308, 0.0356, 1.0, 0.6376, 0.6308, 0.0356, 1.0, 0.6376, 0.6308, 0.0356, 1.0, 0.6376, 0.6308, 0.0356, 1.0, 0.6376, 0.6308, 0.0356, 1.0, 0.6376, 0.6308, 0.0356, 1.0, 0.6376, 0.6308, 0.0356, 1.0, 0.6376, 0.6308, 0.0356, 1.0, 0.6376, 0.6308, 0.0356, 1.0, 0.6376, 0.6308, 0.0356, 1.0, 0.6376, 0.6308, 0.0356, 1.0, 0.6376, 0.6308, 0.0356, 1.0, 0.6376, 0.6308, 0.0356, 1.0, 0.6376, 0.6308, 0.0356, 1.0, 0.6376, 0.6308, 0.0356, 1.0, 0.6376, 0.6308, 0.0356, 1.0, 0.6376, 0.6308, 0.0356, 1.0, 0.6376, 0.6308, 0.0356, 1.0, 0.6376, 0.6308, 0.0356, 1.0, 0.6376, 0.6308, 0.0356, 1.0, 0.6376, 0.6308, 0.0356, 1.0, 0.6376, 0.6308, 0.0356, 1.0, 0.6376, 0.6308, 0.0356, 1.0, 0.6376, 0.6308, 0.0356, 1.0, 0.6376, 0.6308, 0.0356, 1.0, 0.6376, 0.6308, 0.0356, 1.0, 0.6376, 0.6308, 0.0356, 1.0, 0.6376, 0.6308, 0.0356, 1.0, 0.6376, 0.6308, 0.0356, 1.0, 0.6376, 0.6308, 0.0356, 1.0, 0.6376, 0.6308, 0.0356, 1.0, 0.6376, 0.6308, 0.0356, 1.0, 0.6376, 0.6308, 0.0356, 1.0, 0.6376, 0.6308, 0.0356, 1.0, 0.6376, 0.6308, 0.0356, 1.0, 0.6376, 0.6308, 0.0356, 1.0, 0.6376, 0.6308, 0.0356, 1.0, 0.6376, 0.6308, 0.0356, 1.0, 0.6376, 0.6308, 0.0356, 1.0, 0.6376, 0.6308, 0.0356, 1.0, 0.6376, 0.6308, 0.0356, 1.0, 0.6376, 0.6308, 0.0356, 1.0, 0.6376, 0.6308, 0.0356, 1.0, 0.6376, 0.6308, 0.0356, 1.0, 0.6376, 0.6308, 0.0356, 1.0, 0.6376, 0.6308, 0.0356, 1.0, 0.6376, 0.6308, 0.0356, 1.0, 0.6376, 0.6308, 0.0356, 1.0, 0.6376, 0.6308, 0.0356, 1.0, 0.6376, 0.6308, 0.0356, 1.0, 0.6376, 0.6308, 0.0356, 1.0, 0.6376, 0.6308, 0.0356, 1.0, 0.6376, 0.6308, 0.0356, 1.0, 0.6376, 0.6308, 0.0356, 1.0, 0.6376, 0.6308, 0.0356, 1.0, 0.6376, 0.6308, 0.0356, 1.0, 0.6376, 0.6308, 0.0356, 1.0, 0.6376, 0.6308, 0.0356, 1.0, 0.6376, 0.6308, 0.0356, 1.0, 0.6376, 0.6308, 0.0356, 1.0, 0.6376, 0.6308, 0.0356, 1.0, 0.6376, 0.6308, 0.0356, 1.0, 0.6376, 0.6308, 0.0356, 1.0, 0.6376, 0.6308, 0.0356, 1.0, 0.6376, 0.6308, 0.0356, 1.0, 0.6376, 0.6308, 0.0356, 1.0, 0.6376, 0.6308, 0.0356, 1.0, 0.6376, 0.6308, 0.0356, 1.0, 0.6376, 0.6308, 0.0356, 1.0, 0.8308, 0.8308, 0.8308, 1.0, 0.8308, 0.8308, 0.8308, 1.0, 0.8308, 0.8308, 0.8308, 1.0, 0.8308, 0.8308, 0.8308, 1.0, 0.8308, 0.8308, 0.8308, 1.0, 0.8308, 0.8308, 0.8308, 1.0, 0.8308, 0.8308, 0.8308, 1.0, 0.8308, 0.8308, 0.8308, 1.0, 0.8308, 0.8308, 0.8308, 1.0, 0.8308, 0.8308, 0.8308, 1.0, 0.8308, 0.8308, 0.8308, 1.0, 0.8308, 0.8308, 0.8308, 1.0, 0.8308, 0.8308, 0.8308, 1.0, 0.8308, 0.8308, 0.8308, 1.0, 0.8308, 0.8308, 0.8308, 1.0, 0.8308, 0.8308, 0.8308, 1.0, 0.8308, 0.8308, 0.8308, 1.0, 0.8308, 0.8308, 0.8308, 1.0, 0.8308, 0.8308, 0.8308, 1.0, 0.8308, 0.8308, 0.8308, 1.0, 0.8308, 0.8308, 0.8308, 1.0, 0.8308, 0.8308, 0.8308, 1.0, 0.8308, 0.8308, 0.8308, 1.0, 0.8308, 0.8308, 0.8308, 1.0, 0.8308, 0.8308, 0.8308, 1.0, 0.8308, 0.8308, 0.8308, 1.0, 0.8308, 0.8308, 0.8308, 1.0, 0.8308, 0.8308, 0.8308, 1.0, 0.8308, 0.8308, 0.8308, 1.0, 0.8308, 0.8308, 0.8308, 1.0, 0.8308, 0.8308, 0.8308, 1.0, 0.8308, 0.8308, 0.8308, 1.0, 0.8308, 0.8308, 0.8308, 1.0, 0.8308, 0.8308, 0.8308, 1.0, 0.8308, 0.8308, 0.8308, 1.0, 0.8308, 0.8308, 0.8308, 1.0, 0.8308, 0.8308, 0.8308, 1.0, 0.8308, 0.8308, 0.8308, 1.0, 0.8308, 0.8308, 0.8308, 1.0, 0.8308, 0.8308, 0.8308, 1.0, 0.8308, 0.8308, 0.8308, 1.0, 0.8308, 0.8308, 0.8308, 1.0, 0.8308, 0.8308, 0.8308, 1.0, 0.8308, 0.8308, 0.8308, 1.0, 0.8308, 0.8308, 0.8308, 1.0, 0.8308, 0.8308, 0.8308, 1.0, 0.8308, 0.8308, 0.8308, 1.0, 0.8308, 0.8308, 0.8308, 1.0, 0.8308, 0.8308, 0.8308, 1.0, 0.8308, 0.8308, 0.8308, 1.0, 0.8308, 0.8308, 0.8308, 1.0, 0.8308, 0.8308, 0.8308, 1.0, 0.8308, 0.8308, 0.8308, 1.0, 0.8308, 0.8308, 0.8308, 1.0, 0.8308, 0.8308, 0.8308, 1.0, 0.8308, 0.8308, 0.8308, 1.0, 0.8308, 0.8308, 0.8308, 1.0, 0.8308, 0.8308, 0.8308, 1.0, 0.8308, 0.8308, 0.8308, 1.0, 0.8308, 0.8308, 0.8308, 1.0, 0.8308, 0.8308, 0.8308, 1.0, 0.8308, 0.8308, 0.8308, 1.0, 0.8308, 0.8308, 0.8308, 1.0, 0.8308, 0.8308, 0.8308, 1.0, 0.8308, 0.8308, 0.8308, 1.0, 0.8308, 0.8308, 0.8308, 1.0, 0.8308, 0.8308, 0.8308, 1.0, 0.8308, 0.8308, 0.8308, 1.0, 0.8308, 0.8308, 0.8308, 1.0, 0.8308, 0.8308, 0.8308, 1.0, 0.8308, 0.8308, 0.8308, 1.0, 0.8308, 0.8308, 0.8308, 1.0, 0.8308, 0.8308, 0.8308, 1.0, 0.8308, 0.8308, 0.8308, 1.0, 0.8308, 0.8308, 0.8308, 1.0, 0.8308, 0.8308, 0.8308, 1.0, 0.8308, 0.8308, 0.8308, 1.0, 0.8308, 0.8308, 0.8308, 1.0, 0.8308, 0.8308, 0.8308, 1.0, 0.8308, 0.8308, 0.8308, 1.0, 0.8308, 0.8308, 0.8308, 1.0, 0.8308, 0.8308, 0.8308, 1.0, 0.8308, 0.8308, 0.8308, 1.0, 0.8308, 0.8308, 0.8308, 1.0, 0.8308, 0.8308, 0.8308, 1.0, 0.8308, 0.8308, 0.8308, 1.0, 0.8308, 0.8308, 0.8308, 1.0, 0.8308, 0.8308, 0.8308, 1.0, 0.8308, 0.8308, 0.8308, 1.0, 0.8308, 0.8308, 0.8308, 1.0, 0.8308, 0.8308, 0.8308, 1.0, 0.8308, 0.8308, 0.8308, 1.0, 0.8308, 0.8308, 0.8308, 1.0, 0.8308, 0.8308, 0.8308, 1.0, 0.8308, 0.8308, 0.8308, 1.0, 0.8308, 0.8308, 0.8308, 1.0, 0.8308, 0.8308, 0.8308, 1.0, 0.8308, 0.8308, 0.8308, 1.0, 0.8308, 0.8308, 0.8308, 1.0, 0.8308, 0.8308, 0.8308, 1.0, 0.8308, 0.8308, 0.8308, 1.0, 0.8308, 0.8308, 0.8308, 1.0, 0.8308, 0.8308, 0.8308, 1.0, 0.8308, 0.8308, 0.8308, 1.0, 0.8308, 0.8308, 0.8308, 1.0, 0.8308, 0.8308, 0.8308, 1.0, 0.8308, 0.8308, 0.8308, 1.0, 0.8308, 0.8308, 0.8308, 1.0, 0.8308, 0.8308, 0.8308, 1.0, 0.8308, 0.8308, 0.8308, 1.0, 0.8308, 0.8308, 0.8308, 1.0, 0.8308, 0.8308, 0.8308, 1.0, 0.8308, 0.8308, 0.8308, 1.0, 0.8308, 0.8308, 0.8308, 1.0, 0.8308, 0.8308, 0.8308, 1.0, 0.8308, 0.8308, 0.8308, 1.0, 0.8308, 0.8308, 0.8308, 1.0, 0.8308, 0.8308, 0.8308, 1.0, 0.8308, 0.8308, 0.8308, 1.0, 0.8308, 0.8308, 0.8308, 1.0, 0.8308, 0.8308, 0.8308, 1.0, 0.8308, 0.8308, 0.8308, 1.0, 0.8308, 0.8308, 0.8308, 1.0, 0.8308, 0.8308, 0.8308, 1.0, 0.8308, 0.8308, 0.8308, 1.0, 0.8308, 0.8308, 0.8308, 1.0, 0.8308, 0.8308, 0.8308, 1.0, 0.8308, 0.8308, 0.8308, 1.0, 0.8308, 0.8308, 0.8308, 1.0, 0.8308, 0.8308, 0.8308, 1.0, 0.8308, 0.8308, 0.8308, 1.0, 0.8308, 0.8308, 0.8308, 1.0, 0.8308, 0.8308, 0.8308, 1.0, 0.8308, 0.8308, 0.8308, 1.0, 0.8308, 0.8308, 0.8308, 1.0, 0.8308, 0.8308, 0.8308, 1.0, 0.8308, 0.8308, 0.8308, 1.0, 0.8308, 0.8308, 0.8308, 1.0, 0.8308, 0.8308, 0.8308, 1.0, 0.8308, 0.8308, 0.8308, 1.0, 0.8308, 0.8308, 0.8308, 1.0, 0.8308, 0.8308, 0.8308, 1.0, 0.8308, 0.8308, 0.8308, 1.0, 0.8308, 0.8308, 0.8308, 1.0, 0.8308, 0.8308, 0.8308, 1.0, 0.8308, 0.8308, 0.8308, 1.0, 0.01938, 0.006049, 0.0009106, 1.0, 0.01938, 0.006049, 0.0009106, 1.0, 0.0, 0.0, 0.0, 1.0, 0.01938, 0.006049, 0.0009106, 1.0, 0.0, 0.0, 0.0, 1.0, 0.01938, 0.006049, 0.0009106, 1.0, 0.01938, 0.006049, 0.0009106, 1.0, 0.0, 0.0, 0.0, 1.0, 0.01938, 0.006049, 0.0009106, 1.0, 0.01938, 0.006049, 0.0009106, 1.0, 0.0, 0.0, 0.0, 1.0, 0.01938, 0.006049, 0.0009106, 1.0, 0.01938, 0.006049, 0.0009106, 1.0, 0.0, 0.0, 0.0, 1.0, 0.01938, 0.006049, 0.0009106, 1.0, 0.01938, 0.006049, 0.0009106, 1.0, 0.0, 0.0, 0.0, 1.0, 0.01938, 0.006049, 0.0009106, 1.0, 0.01938, 0.006049, 0.0009106, 1.0, 0.0, 0.0, 0.0, 1.0, 0.01938, 0.006049, 0.0009106, 1.0, 0.01938, 0.006049, 0.0009106, 1.0, 0.0, 0.0, 0.0, 1.0, 0.01938, 0.006049, 0.0009106, 1.0, 0.7991, 0.2831, 0.0865, 1.0, 0.7991, 0.2831, 0.0865, 1.0, 0.7991, 0.2831, 0.0865, 1.0, 0.7991, 0.2831, 0.0865, 1.0, 0.7991, 0.2831, 0.0865, 1.0, 0.7991, 0.2831, 0.0865, 1.0, 0.7991, 0.2831, 0.0865, 1.0, 0.7991, 0.2831, 0.0865, 1.0, 0.7991, 0.2831, 0.0865, 1.0, 0.7991, 0.2831, 0.0865, 1.0, 0.7991, 0.2831, 0.0865, 1.0, 0.7991, 0.2831, 0.0865, 1.0, 0.7991, 0.2831, 0.0865, 1.0, 0.7991, 0.2831, 0.0865, 1.0, 0.7991, 0.2831, 0.0865, 1.0, 0.7991, 0.2831, 0.0865, 1.0, 0.7991, 0.2831, 0.0865, 1.0, 0.7991, 0.2831, 0.0865, 1.0, 0.7991, 0.2831, 0.0865, 1.0, 0.7991, 0.2831, 0.0865, 1.0, 0.7991, 0.2831, 0.0865, 1.0, 0.7991, 0.2831, 0.0865, 1.0, 0.7991, 0.2831, 0.0865, 1.0, 0.7991, 0.2831, 0.0865, 1.0, 0.7991, 0.2831, 0.0865, 1.0, 0.7991, 0.2831, 0.0865, 1.0, 0.7991, 0.2831, 0.0865, 1.0, 0.7991, 0.2831, 0.0865, 1.0, 0.7991, 0.2831, 0.0865, 1.0, 0.7991, 0.2831, 0.0865, 1.0, 0.7991, 0.2831, 0.0865, 1.0, 0.7991, 0.2831, 0.0865, 1.0, 0.7991, 0.2831, 0.0865, 1.0, 0.7991, 0.2831, 0.0865, 1.0, 0.7991, 0.2831, 0.0865, 1.0, 0.7991, 0.2831, 0.0865, 1.0, 0.7991, 0.2831, 0.0865, 1.0, 0.7991, 0.2831, 0.0865, 1.0, 0.7991, 0.2831, 0.0865, 1.0, 0.7991, 0.2831, 0.0865, 1.0, 0.7991, 0.2831, 0.0865, 1.0, 0.7991, 0.2831, 0.0865, 1.0, 0.7991, 0.2831, 0.0865, 1.0, 0.7991, 0.2831, 0.0865, 1.0, 0.7991, 0.2831, 0.0865, 1.0, 0.7991, 0.2831, 0.0865, 1.0, 0.7991, 0.2831, 0.0865, 1.0, 0.7991, 0.2831, 0.0865, 1.0, 0.7991, 0.2831, 0.0865, 1.0, 0.7991, 0.2831, 0.0865, 1.0, 0.7991, 0.2831, 0.0865, 1.0, 0.7991, 0.2831, 0.0865, 1.0, 0.7991, 0.2831, 0.0865, 1.0, 0.7991, 0.2831, 0.0865, 1.0, 0.7991, 0.2831, 0.0865, 1.0, 0.7991, 0.2831, 0.0865, 1.0, 0.7991, 0.2831, 0.0865, 1.0, 0.7991, 0.2831, 0.0865, 1.0, 0.7991, 0.2831, 0.0865, 1.0, 0.7991, 0.2831, 0.0865, 1.0, 0.7991, 0.2831, 0.0865, 1.0, 0.7991, 0.2831, 0.0865, 1.0, 0.7991, 0.2831, 0.0865, 1.0, 0.7991, 0.2831, 0.0865, 1.0, 0.7991, 0.2831, 0.0865, 1.0, 0.7991, 0.2831, 0.0865, 1.0, 0.7991, 0.2831, 0.0865, 1.0, 0.7991, 0.2831, 0.0865, 1.0, 0.7991, 0.2831, 0.0865, 1.0, 0.7991, 0.2831, 0.0865, 1.0, 0.7991, 0.2831, 0.0865, 1.0, 0.7991, 0.2831, 0.0865, 1.0, 0.7991, 0.2831, 0.0865, 1.0, 0.7991, 0.2831, 0.0865, 1.0, 0.7991, 0.2831, 0.0865, 1.0, 0.7991, 0.2831, 0.0865, 1.0, 0.7991, 0.2831, 0.0865, 1.0, 0.7991, 0.2831, 0.0865, 1.0, 0.7991, 0.2831, 0.0865, 1.0, 0.7991, 0.2831, 0.0865, 1.0, 0.7991, 0.2831, 0.0865, 1.0, 0.7991, 0.2831, 0.0865, 1.0, 0.7991, 0.2831, 0.0865, 1.0, 0.7991, 0.2831, 0.0865, 1.0, 0.7991, 0.2831, 0.0865, 1.0, 0.7991, 0.2831, 0.0865, 1.0, 0.7991, 0.2831, 0.0865, 1.0, 0.7991, 0.2831, 0.0865, 1.0, 0.7991, 0.2831, 0.0865, 1.0, 0.7991, 0.2831, 0.0865, 1.0, 0.7991, 0.2831, 0.0865, 1.0, 0.7991, 0.2831, 0.0865, 1.0, 0.7991, 0.2831, 0.0865, 1.0, 0.7991, 0.2831, 0.0865, 1.0, 0.7991, 0.2831, 0.0865, 1.0, 0.7991, 0.2831, 0.0865, 1.0, 0.7991, 0.2831, 0.0865, 1.0, 0.7991, 0.2831, 0.0865, 1.0, 0.7991, 0.2831, 0.0865, 1.0, 0.7991, 0.2831, 0.0865, 1.0, 0.7991, 0.2831, 0.0865, 1.0, 0.7991, 0.2831, 0.0865, 1.0, 0.7991, 0.2831, 0.0865, 1.0, 0.7991, 0.2831, 0.0865, 1.0, 0.7991, 0.2831, 0.0865, 1.0, 0.7991, 0.2831, 0.0865, 1.0, 0.7991, 0.2831, 0.0865, 1.0, 0.7991, 0.2831, 0.0865, 1.0, 0.7991, 0.2831, 0.0865, 1.0, 0.7991, 0.2831, 0.0865, 1.0, 0.7991, 0.2831, 0.0865, 1.0, 0.7991, 0.2831, 0.0865, 1.0, 0.7991, 0.2831, 0.0865, 1.0, 0.7991, 0.2831, 0.0865, 1.0, 0.7991, 0.2831, 0.0865, 1.0, 0.7991, 0.2831, 0.0865, 1.0, 0.7991, 0.2831, 0.0865, 1.0, 0.7991, 0.2831, 0.0865, 1.0, 0.7991, 0.2831, 0.0865, 1.0, 0.7991, 0.2831, 0.0865, 1.0, 0.7991, 0.2831, 0.0865, 1.0, 0.7991, 0.2831, 0.0865, 1.0, 0.8308, 0.8308, 0.8308, 1.0, 0.8308, 0.8308, 0.8308, 1.0, 0.8308, 0.8308, 0.8308, 1.0, 0.8308, 0.8308, 0.8308, 1.0, 0.8308, 0.8308, 0.8308, 1.0, 0.8308, 0.8308, 0.8308, 1.0, 0.8308, 0.8308, 0.8308, 1.0, 0.8308, 0.8308, 0.8308, 1.0, 0.8308, 0.8308, 0.8308, 1.0, 0.8308, 0.8308, 0.8308, 1.0, 0.8308, 0.8308, 0.8308, 1.0, 0.8308, 0.8308, 0.8308, 1.0, 0.8308, 0.8308, 0.8308, 1.0, 0.8308, 0.8308, 0.8308, 1.0, 0.8308, 0.8308, 0.8308, 1.0, 0.8308, 0.8308, 0.8308, 1.0, 0.8308, 0.8308, 0.8308, 1.0, 0.8308, 0.8308, 0.8308, 1.0, 0.8308, 0.8308, 0.8308, 1.0, 0.8308, 0.8308, 0.8308, 1.0, 0.8308, 0.8308, 0.8308, 1.0, 0.8308, 0.8308, 0.8308, 1.0, 0.8308, 0.8308, 0.8308, 1.0, 0.8308, 0.8308, 0.8308, 1.0, 0.8308, 0.8308, 0.8308, 1.0, 0.8308, 0.8308, 0.8308, 1.0, 0.8308, 0.8308, 0.8308, 1.0, 0.8308, 0.8308, 0.8308, 1.0, 0.8308, 0.8308, 0.8308, 1.0, 0.8308, 0.8308, 0.8308, 1.0, 0.8308, 0.8308, 0.8308, 1.0, 0.8308, 0.8308, 0.8308, 1.0, 0.8308, 0.8308, 0.8308, 1.0, 0.8308, 0.8308, 0.8308, 1.0, 0.8308, 0.8308, 0.8308, 1.0, 0.8308, 0.8308, 0.8308, 1.0, 0.8308, 0.8308, 0.8308, 1.0, 0.8308, 0.8308, 0.8308, 1.0, 0.8308, 0.8308, 0.8308, 1.0, 0.8308, 0.8308, 0.8308, 1.0, 0.8308, 0.8308, 0.8308, 1.0, 0.8308, 0.8308, 0.8308, 1.0, 0.8308, 0.8308, 0.8308, 1.0, 0.8308, 0.8308, 0.8308, 1.0, 0.8308, 0.8308, 0.8308, 1.0, 0.8308, 0.8308, 0.8308, 1.0, 0.8308, 0.8308, 0.8308, 1.0, 0.8308, 0.8308, 0.8308, 1.0, 0.8308, 0.8308, 0.8308, 1.0, 0.8308, 0.8308, 0.8308, 1.0, 0.8308, 0.8308, 0.8308, 1.0, 0.8308, 0.8308, 0.8308, 1.0, 0.8308, 0.8308, 0.8308, 1.0, 0.8308, 0.8308, 0.8308, 1.0, 0.8308, 0.8308, 0.8308, 1.0, 0.8308, 0.8308, 0.8308, 1.0, 0.8308, 0.8308, 0.8308, 1.0, 0.8308, 0.8308, 0.8308, 1.0, 0.8308, 0.8308, 0.8308, 1.0, 0.8308, 0.8308, 0.8308, 1.0, 0.8308, 0.8308, 0.8308, 1.0, 0.8308, 0.8308, 0.8308, 1.0, 0.8308, 0.8308, 0.8308, 1.0, 0.8308, 0.8308, 0.8308, 1.0, 0.8308, 0.8308, 0.8308, 1.0, 0.8308, 0.8308, 0.8308, 1.0, 0.8308, 0.8308, 0.8308, 1.0, 0.8308, 0.8308, 0.8308, 1.0, 0.8308, 0.8308, 0.8308, 1.0, 0.8308, 0.8308, 0.8308, 1.0, 0.8308, 0.8308, 0.8308, 1.0, 0.8308, 0.8308, 0.8308, 1.0, 0.8308, 0.8308, 0.8308, 1.0, 0.8308, 0.8308, 0.8308, 1.0, 0.8308, 0.8308, 0.8308, 1.0, 0.8308, 0.8308, 0.8308, 1.0, 0.8308, 0.8308, 0.8308, 1.0, 0.8308, 0.8308, 0.8308, 1.0, 0.8308, 0.8308, 0.8308, 1.0, 0.8308, 0.8308, 0.8308, 1.0, 0.8308, 0.8308, 0.8308, 1.0, 0.8308, 0.8308, 0.8308, 1.0, 0.8308, 0.8308, 0.8308, 1.0, 0.8308, 0.8308, 0.8308, 1.0, 0.8308, 0.8308, 0.8308, 1.0, 0.8308, 0.8308, 0.8308, 1.0, 0.8308, 0.8308, 0.8308, 1.0, 0.8308, 0.8308, 0.8308, 1.0, 0.8308, 0.8308, 0.8308, 1.0, 0.8308, 0.8308, 0.8308, 1.0, 0.8308, 0.8308, 0.8308, 1.0, 0.8308, 0.8308, 0.8308, 1.0, 0.8308, 0.8308, 0.8308, 1.0, 0.8308, 0.8308, 0.8308, 1.0, 0.8308, 0.8308, 0.8308, 1.0, 0.8308, 0.8308, 0.8308, 1.0, 0.8308, 0.8308, 0.8308, 1.0, 0.8308, 0.8308, 0.8308, 1.0, 0.8308, 0.8308, 0.8308, 1.0, 0.8308, 0.8308, 0.8308, 1.0, 0.8308, 0.8308, 0.8308, 1.0, 0.8308, 0.8308, 0.8308, 1.0, 0.8308, 0.8308, 0.8308, 1.0, 0.8308, 0.8308, 0.8308, 1.0, 0.8308, 0.8308, 0.8308, 1.0, 0.8308, 0.8308, 0.8308, 1.0, 0.8308, 0.8308, 0.8308, 1.0, 0.8308, 0.8308, 0.8308, 1.0, 0.8308, 0.8308, 0.8308, 1.0, 0.8308, 0.8308, 0.8308, 1.0, 0.8308, 0.8308, 0.8308, 1.0, 0.8308, 0.8308, 0.8308, 1.0, 0.8308, 0.8308, 0.8308, 1.0, 0.8308, 0.8308, 0.8308, 1.0, 0.8308, 0.8308, 0.8308, 1.0, 0.8308, 0.8308, 0.8308, 1.0, 0.8308, 0.8308, 0.8308, 1.0, 0.8308, 0.8308, 0.8308, 1.0, 0.6376, 0.6308, 0.0356, 1.0, 0.6376, 0.6308, 0.0356, 1.0, 0.6376, 0.6308, 0.0356, 1.0, 0.6376, 0.6308, 0.0356, 1.0, 0.6376, 0.6308, 0.0356, 1.0, 0.6376, 0.6308, 0.0356, 1.0, 0.6376, 0.6308, 0.0356, 1.0, 0.6376, 0.6308, 0.0356, 1.0, 0.6376, 0.6308, 0.0356, 1.0, 0.6376, 0.6308, 0.0356, 1.0, 0.6376, 0.6308, 0.0356, 1.0, 0.6376, 0.6308, 0.0356, 1.0, 0.6376, 0.6308, 0.0356, 1.0, 0.6376, 0.6308, 0.0356, 1.0, 0.6376, 0.6308, 0.0356, 1.0, 0.6376, 0.6308, 0.0356, 1.0, 0.6376, 0.6308, 0.0356, 1.0, 0.6376, 0.6308, 0.0356, 1.0, 0.6376, 0.6308, 0.0356, 1.0, 0.6376, 0.6308, 0.0356, 1.0, 0.6376, 0.6308, 0.0356, 1.0, 0.6376, 0.6308, 0.0356, 1.0, 0.6376, 0.6308, 0.0356, 1.0, 0.6376, 0.6308, 0.0356, 1.0, 0.6376, 0.6308, 0.0356, 1.0, 0.6376, 0.6308, 0.0356, 1.0, 0.6376, 0.6308, 0.0356, 1.0, 0.6376, 0.6308, 0.0356, 1.0, 0.6376, 0.6308, 0.0356, 1.0, 0.6376, 0.6308, 0.0356, 1.0, 0.6376, 0.6308, 0.0356, 1.0, 0.6376, 0.6308, 0.0356, 1.0, 0.6376, 0.6308, 0.0356, 1.0, 0.6376, 0.6308, 0.0356, 1.0, 0.6376, 0.6308, 0.0356, 1.0, 0.6376, 0.6308, 0.0356, 1.0, 0.6376, 0.6308, 0.0356, 1.0, 0.6376, 0.6308, 0.0356, 1.0, 0.6376, 0.6308, 0.0356, 1.0, 0.6376, 0.6308, 0.0356, 1.0, 0.6376, 0.6308, 0.0356, 1.0, 0.6376, 0.6308, 0.0356, 1.0, 0.6376, 0.6308, 0.0356, 1.0, 0.6376, 0.6308, 0.0356, 1.0, 0.6376, 0.6308, 0.0356, 1.0, 0.6376, 0.6308, 0.0356, 1.0, 0.6376, 0.6308, 0.0356, 1.0, 0.6376, 0.6308, 0.0356, 1.0, 0.6376, 0.6308, 0.0356, 1.0, 0.6376, 0.6308, 0.0356, 1.0, 0.6376, 0.6308, 0.0356, 1.0, 0.6376, 0.6308, 0.0356, 1.0, 0.6376, 0.6308, 0.0356, 1.0, 0.6376, 0.6308, 0.0356, 1.0, 0.6376, 0.6308, 0.0356, 1.0, 0.6376, 0.6308, 0.0356, 1.0, 0.6376, 0.6308, 0.0356, 1.0, 0.6376, 0.6308, 0.0356, 1.0, 0.6376, 0.6308, 0.0356, 1.0, 0.6376, 0.6308, 0.0356, 1.0, 0.6376, 0.6308, 0.0356, 1.0, 0.6376, 0.6308, 0.0356, 1.0, 0.6376, 0.6308, 0.0356, 1.0, 0.6376, 0.6308, 0.0356, 1.0, 0.6376, 0.6308, 0.0356, 1.0, 0.6376, 0.6308, 0.0356, 1.0, 0.6376, 0.6308, 0.0356, 1.0, 0.6376, 0.6308, 0.0356, 1.0, 0.6376, 0.6308, 0.0356, 1.0, 0.6376, 0.6308, 0.0356, 1.0, 0.6376, 0.6308, 0.0356, 1.0, 0.6376, 0.6308, 0.0356, 1.0, 0.6376, 0.6308, 0.0356, 1.0, 0.6376, 0.6308, 0.0356, 1.0, 0.6376, 0.6308, 0.0356, 1.0, 0.8308, 0.8308, 0.8308, 1.0, 0.8308, 0.8308, 0.8308, 1.0, 0.8308, 0.8308, 0.8308, 1.0, 0.8308, 0.8308, 0.8308, 1.0, 0.8308, 0.8308, 0.8308, 1.0, 0.8308, 0.8308, 0.8308, 1.0, 0.8308, 0.8308, 0.8308, 1.0, 0.8308, 0.8308, 0.8308, 1.0, 0.8308, 0.8308, 0.8308, 1.0, 0.8308, 0.8308, 0.8308, 1.0, 0.8308, 0.8308, 0.8308, 1.0, 0.8308, 0.8308, 0.8308, 1.0, 0.8308, 0.8308, 0.8308, 1.0, 0.8308, 0.8308, 0.8308, 1.0, 0.8308, 0.8308, 0.8308, 1.0, 0.8308, 0.8308, 0.8308, 1.0, 0.8308, 0.8308, 0.8308, 1.0, 0.8308, 0.8308, 0.8308, 1.0, 0.8308, 0.8308, 0.8308, 1.0, 0.8308, 0.8308, 0.8308, 1.0, 0.8308, 0.8308, 0.8308, 1.0, 0.8308, 0.8308, 0.8308, 1.0, 0.8308, 0.8308, 0.8308, 1.0, 0.8308, 0.8308, 0.8308, 1.0, 0.8308, 0.8308, 0.8308, 1.0, 0.8308, 0.8308, 0.8308, 1.0, 0.8308, 0.8308, 0.8308, 1.0, 0.8308, 0.8308, 0.8308, 1.0, 0.8308, 0.8308, 0.8308, 1.0, 0.8308, 0.8308, 0.8308, 1.0, 0.8308, 0.8308, 0.8308, 1.0, 0.8308, 0.8308, 0.8308, 1.0, 0.8308, 0.8308, 0.8308, 1.0, 0.8308, 0.8308, 0.8308, 1.0, 0.8308, 0.8308, 0.8308, 1.0, 0.8308, 0.8308, 0.8308, 1.0, 0.8308, 0.8308, 0.8308, 1.0, 0.8308, 0.8308, 0.8308, 1.0, 0.8308, 0.8308, 0.8308, 1.0, 0.8308, 0.8308, 0.8308, 1.0, 0.8308, 0.8308, 0.8308, 1.0, 0.8308, 0.8308, 0.8308, 1.0, 0.8308, 0.8308, 0.8308, 1.0, 0.8308, 0.8308, 0.8308, 1.0, 0.8308, 0.8308, 0.8308, 1.0, 0.8308, 0.8308, 0.8308, 1.0, 0.8308, 0.8308, 0.8308, 1.0, 0.8308, 0.8308, 0.8308, 1.0, 0.8308, 0.8308, 0.8308, 1.0, 0.8308, 0.8308, 0.8308, 1.0, 0.8308, 0.8308, 0.8308, 1.0, 0.8308, 0.8308, 0.8308, 1.0, 0.8308, 0.8308, 0.8308, 1.0, 0.8308, 0.8308, 0.8308, 1.0, 0.8308, 0.8308, 0.8308, 1.0, 0.8308, 0.8308, 0.8308, 1.0, 0.8308, 0.8308, 0.8308, 1.0, 0.8308, 0.8308, 0.8308, 1.0, 0.8308, 0.8308, 0.8308, 1.0, 0.8308, 0.8308, 0.8308, 1.0, 0.8308, 0.8308, 0.8308, 1.0, 0.8308, 0.8308, 0.8308, 1.0, 0.8308, 0.8308, 0.8308, 1.0, 0.8308, 0.8308, 0.8308, 1.0, 0.8308, 0.8308, 0.8308, 1.0, 0.8308, 0.8308, 0.8308, 1.0, 0.8308, 0.8308, 0.8308, 1.0, 0.8308, 0.8308, 0.8308, 1.0, 0.8308, 0.8308, 0.8308, 1.0, 0.8308, 0.8308, 0.8308, 1.0, 0.8308, 0.8308, 0.8308, 1.0, 0.8308, 0.8308, 0.8308, 1.0, 0.8308, 0.8308, 0.8308, 1.0, 0.8308, 0.8308, 0.8308, 1.0, 0.8308, 0.8308, 0.8308, 1.0, 0.8308, 0.8308, 0.8308, 1.0, 0.8308, 0.8308, 0.8308, 1.0, 0.8308, 0.8308, 0.8308, 1.0, 0.8308, 0.8308, 0.8308, 1.0, 0.8308, 0.8308, 0.8308, 1.0, 0.8308, 0.8308, 0.8308, 1.0, 0.8308, 0.8308, 0.8308, 1.0, 0.8308, 0.8308, 0.8308, 1.0, 0.8308, 0.8308, 0.8308, 1.0, 0.8308, 0.8308, 0.8308, 1.0, 0.8308, 0.8308, 0.8308, 1.0, 0.8308, 0.8308, 0.8308, 1.0, 0.8308, 0.8308, 0.8308, 1.0, 0.8308, 0.8308, 0.8308, 1.0, 0.8308, 0.8308, 0.8308, 1.0, 0.8308, 0.8308, 0.8308, 1.0, 0.8308, 0.8308, 0.8308, 1.0, 0.8308, 0.8308, 0.8308, 1.0, 0.8308, 0.8308, 0.8308, 1.0, 0.8308, 0.8308, 0.8308, 1.0, 0.8308, 0.8308, 0.8308, 1.0, 0.8308, 0.8308, 0.8308, 1.0, 0.8308, 0.8308, 0.8308, 1.0, 0.8308, 0.8308, 0.8308, 1.0, 0.8308, 0.8308, 0.8308, 1.0, 0.8308, 0.8308, 0.8308, 1.0, 0.8308, 0.8308, 0.8308, 1.0, 0.8308, 0.8308, 0.8308, 1.0, 0.8308, 0.8308, 0.8308, 1.0, 0.8308, 0.8308, 0.8308, 1.0, 0.8308, 0.8308, 0.8308, 1.0, 0.8308, 0.8308, 0.8308, 1.0, 0.8308, 0.8308, 0.8308, 1.0, 0.8308, 0.8308, 0.8308, 1.0, 0.8308, 0.8308, 0.8308, 1.0, 0.8308, 0.8308, 0.8308, 1.0, 0.8308, 0.8308, 0.8308, 1.0, 0.8308, 0.8308, 0.8308, 1.0, 0.8308, 0.8308, 0.8308, 1.0, 0.8308, 0.8308, 0.8308, 1.0, 0.8308, 0.8308, 0.8308, 1.0, 0.8308, 0.8308, 0.8308, 1.0, 0.8308, 0.8308, 0.8308, 1.0, 0.8308, 0.8308, 0.8308, 1.0, 0.8308, 0.8308, 0.8308, 1.0, 0.8308, 0.8308, 0.8308, 1.0, 0.8308, 0.8308, 0.8308, 1.0, 0.8308, 0.8308, 0.8308, 1.0, 0.8308, 0.8308, 0.8308, 1.0, 0.8308, 0.8308, 0.8308, 1.0, 0.8308, 0.8308, 0.8308, 1.0, 0.8308, 0.8308, 0.8308, 1.0, 0.8308, 0.8308, 0.8308, 1.0, 0.8308, 0.8308, 0.8308, 1.0, 0.8308, 0.8308, 0.8308, 1.0, 0.8308, 0.8308, 0.8308, 1.0, 0.8308, 0.8308, 0.8308, 1.0, 0.8308, 0.8308, 0.8308, 1.0, 0.8308, 0.8308, 0.8308, 1.0, 0.8308, 0.8308, 0.8308, 1.0, 0.8308, 0.8308, 0.8308, 1.0, 0.8308, 0.8308, 0.8308, 1.0, 0.8308, 0.8308, 0.8308, 1.0, 0.8308, 0.8308, 0.8308, 1.0, 0.8308, 0.8308, 0.8308, 1.0, 0.8308, 0.8308, 0.8308, 1.0, 0.8308, 0.8308, 0.8308, 1.0, 0.8308, 0.8308, 0.8308, 1.0, 0.8308, 0.8308, 0.8308, 1.0, 0.8308, 0.8308, 0.8308, 1.0, 0.8308, 0.8308, 0.8308, 1.0, 0.01938, 0.006049, 0.0009106, 1.0, 0.0, 0.0, 0.0, 1.0, 0.01938, 0.006049, 0.0009106, 1.0, 0.01938, 0.006049, 0.0009106, 1.0, 0.01938, 0.006049, 0.0009106, 1.0, 0.0, 0.0, 0.0, 1.0, 0.01938, 0.006049, 0.0009106, 1.0, 0.01938, 0.006049, 0.0009106, 1.0, 0.0, 0.0, 0.0, 1.0, 0.01938, 0.006049, 0.0009106, 1.0, 0.01938, 0.006049, 0.0009106, 1.0, 0.0, 0.0, 0.0, 1.0, 0.01938, 0.006049, 0.0009106, 1.0, 0.01938, 0.006049, 0.0009106, 1.0, 0.0, 0.0, 0.0, 1.0, 0.01938, 0.006049, 0.0009106, 1.0, 0.01938, 0.006049, 0.0009106, 1.0, 0.0, 0.0, 0.0, 1.0, 0.01938, 0.006049, 0.0009106, 1.0, 0.01938, 0.006049, 0.0009106, 1.0, 0.0, 0.0, 0.0, 1.0, 0.01938, 0.006049, 0.0009106, 1.0, 0.01938, 0.006049, 0.0009106, 1.0, 0.0, 0.0, 0.0, 1.0, 0.7991, 0.2831, 0.0865, 1.0, 0.7991, 0.2831, 0.0865, 1.0, 0.7991, 0.2831, 0.0865, 1.0, 0.7991, 0.2831, 0.0865, 1.0, 0.7991, 0.2831, 0.0865, 1.0, 0.7991, 0.2831, 0.0865, 1.0, 0.7991, 0.2831, 0.0865, 1.0, 0.7991, 0.2831, 0.0865, 1.0, 0.7991, 0.2831, 0.0865, 1.0, 0.7991, 0.2831, 0.0865, 1.0, 0.7991, 0.2831, 0.0865, 1.0, 0.7991, 0.2831, 0.0865, 1.0, 0.7991, 0.2831, 0.0865, 1.0, 0.7991, 0.2831, 0.0865, 1.0, 0.7991, 0.2831, 0.0865, 1.0, 0.7991, 0.2831, 0.0865, 1.0, 0.7991, 0.2831, 0.0865, 1.0, 0.7991, 0.2831, 0.0865, 1.0, 0.7991, 0.2831, 0.0865, 1.0, 0.7991, 0.2831, 0.0865, 1.0, 0.7991, 0.2831, 0.0865, 1.0, 0.7991, 0.2831, 0.0865, 1.0, 0.7991, 0.2831, 0.0865, 1.0, 0.7991, 0.2831, 0.0865, 1.0, 0.7991, 0.2831, 0.0865, 1.0, 0.7991, 0.2831, 0.0865, 1.0, 0.7991, 0.2831, 0.0865, 1.0, 0.7991, 0.2831, 0.0865, 1.0, 0.7991, 0.2831, 0.0865, 1.0, 0.7991, 0.2831, 0.0865, 1.0, 0.7991, 0.2831, 0.0865, 1.0, 0.7991, 0.2831, 0.0865, 1.0, 0.7991, 0.2831, 0.0865, 1.0, 0.7991, 0.2831, 0.0865, 1.0, 0.7991, 0.2831, 0.0865, 1.0, 0.7991, 0.2831, 0.0865, 1.0, 0.7991, 0.2831, 0.0865, 1.0, 0.7991, 0.2831, 0.0865, 1.0, 0.7991, 0.2831, 0.0865, 1.0, 0.7991, 0.2831, 0.0865, 1.0, 0.7991, 0.2831, 0.0865, 1.0, 0.7991, 0.2831, 0.0865, 1.0, 0.7991, 0.2831, 0.0865, 1.0, 0.7991, 0.2831, 0.0865, 1.0, 0.7991, 0.2831, 0.0865, 1.0, 0.7991, 0.2831, 0.0865, 1.0, 0.8308, 0.8308, 0.8308, 1.0, 0.8308, 0.8308, 0.8308, 1.0, 0.8308, 0.8308, 0.8308, 1.0, 0.1221, 0.04519, 0.01298, 1.0, 0.1221, 0.04519, 0.01298, 1.0, 0.1221, 0.04519, 0.01298, 1.0, 0.1221, 0.04519, 0.01298, 1.0, 0.1221, 0.04519, 0.01298, 1.0, 0.1221, 0.04519, 0.01298, 1.0, 0.1221, 0.04519, 0.01298, 1.0, 0.1221, 0.04519, 0.01298, 1.0, 0.1221, 0.04519, 0.01298, 1.0, 0.1221, 0.04519, 0.01298, 1.0, 0.1221, 0.04519, 0.01298, 1.0, 0.1221, 0.04519, 0.01298, 1.0])
me_cube.materials.append(mat_material)
me_cube.use_remesh_preserve_volume = False
me_cube.use_remesh_preserve_attributes = False
me_cube.use_mirror_vertex_groups = False
me_cube.use_paint_bone_selection = False
me_cube.use_paint_mask_vertex = True
me_cube.update()
me_depositphotos_110881382_stock_illustration_duck_low_poly_design = bpy.data.meshes.new('depositphotos_110881382-stock-illustration-duck-low-poly-design')
me_depositphotos_110881382_stock_illustration_duck_low_poly_design.from_pydata([(-0.5, -0.5, 0.0), (0.5, -0.5, 0.0), (-0.5, 0.5, 0.0), (0.5, 0.5, 0.0)], [], [(0, 1, 3, 2)])
_uv = me_depositphotos_110881382_stock_illustration_duck_low_poly_design.uv_layers.new(name='UVMap')
_uv.uv.foreach_set('vector', [0.0, 0.0, 1.0, 0.0, 1.0, 1.0, 0.0, 1.0])
me_depositphotos_110881382_stock_illustration_duck_low_poly_design.materials.append(mat_depositphotos_110881382_stock_illustration_duck_low_poly_design)
me_depositphotos_110881382_stock_illustration_duck_low_poly_design.use_remesh_fix_poles = True
me_depositphotos_110881382_stock_illustration_duck_low_poly_design.use_remesh_preserve_attributes = False
me_depositphotos_110881382_stock_illustration_duck_low_poly_design.update()
arm_armature = bpy.data.armatures.new('Armature')  # bones are not reproduced

# ---- objects
ob_cube = bpy.data.objects.new('Cube', me_cube)
ob_light = bpy.data.objects.new('Light', light_light)
ob_camera = bpy.data.objects.new('Camera', cam_camera)
ob_depositphotos_110881382_stock_illustration_duck_low_poly_design = bpy.data.objects.new('depositphotos_110881382-stock-illustration-duck-low-poly-design', me_depositphotos_110881382_stock_illustration_duck_low_poly_design)
ob_armature = bpy.data.objects.new('Armature', arm_armature)

# ---- transforms, parenting, visibility, modifiers, constraints
ob_cube.location = (0.0, 0.0, 0.0)
ob_cube.scale = (0.1919, 0.1919, 0.1919)
ob_cube.lock_rotations_4d = False
ob_cube.empty_display_type = 'ARROWS'
ob_cube.lineart.crease_threshold = 0.0
_vg = ob_cube.vertex_groups.new(name='Bone')
_vg = ob_cube.vertex_groups.new(name='Bone.001')
_vg = ob_cube.vertex_groups.new(name='Bone.004')
_vg = ob_cube.vertex_groups.new(name='Bone.002')
_vg = ob_cube.vertex_groups.new(name='Bone.003')
_vg = ob_cube.vertex_groups.new(name='Bone.005')
_vg = ob_cube.vertex_groups.new(name='Bone.006')
_vg = ob_cube.vertex_groups.new(name='Bone.007')
_vg = ob_cube.vertex_groups.new(name='Bone.008')
_vg = ob_cube.vertex_groups.new(name='Bone.009')
_vg = ob_cube.vertex_groups.new(name='Bone.010')
_vg = ob_cube.vertex_groups.new(name='Bone.011')
_vg = ob_cube.vertex_groups.new(name='Bone.012')
ob_light.location = (4.076, 1.005, 5.904)
ob_light.rotation_euler = (0.6503, 0.05522, 1.866)
ob_light.lock_rotations_4d = False
ob_light.empty_display_type = 'ARROWS'
ob_light.color = (0.0, 0.0, 0.0, 0.0)
ob_light.lineart.crease_threshold = 0.0
ob_camera.location = (7.359, -6.926, 4.958)
ob_camera.rotation_euler = (1.109, 0.0, 0.8149)
ob_camera.lock_rotations_4d = False
ob_camera.empty_display_type = 'ARROWS'
ob_camera.color = (0.0, 0.0, 0.0, 0.0)
ob_camera.display_type = 'WIRE'
ob_camera.lineart.crease_threshold = 0.0
ob_depositphotos_110881382_stock_illustration_duck_low_poly_design.location = (0.0, 0.0, 0.0)
ob_depositphotos_110881382_stock_illustration_duck_low_poly_design.rotation_euler = (1.571, -0.0, 3.142)
ob_depositphotos_110881382_stock_illustration_duck_low_poly_design.hide_render = True
ob_armature.location = (0.0, 0.0, -0.07948)

# ---- collection membership
col_collection.objects.link(ob_cube)
col_collection.objects.link(ob_light)
col_collection.objects.link(ob_camera)
col_collection.objects.link(ob_depositphotos_110881382_stock_illustration_duck_low_poly_design)
col_collection.objects.link(ob_armature)

# ---- scene / render settings (as saved in the file)
scene.camera = ob_camera
scene.frame_start = 1; scene.frame_end = 60; scene.frame_set(1)
scene.render.engine = 'BLENDER_EEVEE_NEXT'
scene.render.image_settings.file_format = 'FFMPEG'
scene.render.image_settings.color_mode = 'RGB'
scene.render.fps = 60
scene.cycles.use_denoising = False
scene.cycles.samples = 128
scene.cycles.sampling_pattern = 'TABULATED_SOBOL'
scene.cycles.use_adaptive_sampling = False
scene.cycles.use_light_tree = False
scene.view_settings.view_transform = 'Filmic'
bpy.context.view_layer.update()
